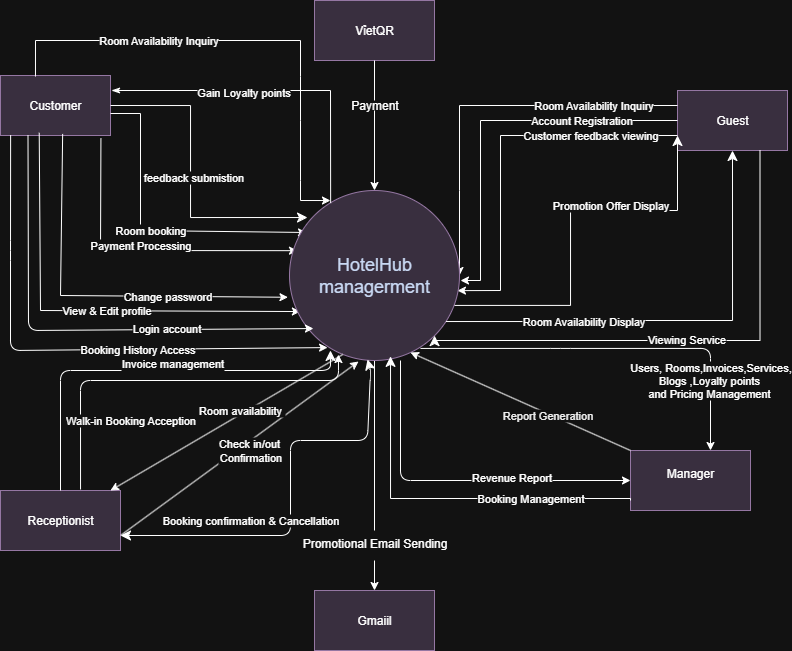

The diagram above was exported from draw.io. Its source (the exported page's mxGraphModel, read from the mxfile embedded in the PNG):
<mxGraphModel dx="815" dy="428" grid="1" gridSize="10" guides="1" tooltips="1" connect="1" arrows="1" fold="1" page="1" pageScale="1" pageWidth="850" pageHeight="1100" math="0" shadow="0">
  <root>
    <mxCell id="0" />
    <mxCell id="1" parent="0" />
    <mxCell id="58" value="Customer" style="rounded=0;whiteSpace=wrap;html=1;fillColor=#e1d5e7;strokeColor=#9673a6;" parent="1" vertex="1">
      <mxGeometry x="40" y="105" width="110" height="60" as="geometry" />
    </mxCell>
    <mxCell id="59" value="Guest" style="rounded=0;whiteSpace=wrap;html=1;fillColor=#e1d5e7;strokeColor=#9673a6;" parent="1" vertex="1">
      <mxGeometry x="717" y="120" width="110" height="60" as="geometry" />
    </mxCell>
    <mxCell id="60" value="VỉetQR" style="rounded=0;whiteSpace=wrap;html=1;fillColor=#e1d5e7;strokeColor=#9673a6;" parent="1" vertex="1">
      <mxGeometry x="354" y="30" width="120" height="60" as="geometry" />
    </mxCell>
    <mxCell id="61" value="" style="endArrow=classic;html=1;rounded=0;entryX=0.5;entryY=0;entryDx=0;entryDy=0;" parent="1" target="89" edge="1">
      <mxGeometry width="50" height="50" relative="1" as="geometry">
        <mxPoint x="414" y="140" as="sourcePoint" />
        <mxPoint x="410" y="210" as="targetPoint" />
      </mxGeometry>
    </mxCell>
    <mxCell id="62" value="" style="endArrow=classic;html=1;rounded=0;fontFamily=Helvetica;fontSize=11;fontColor=default;labelBackgroundColor=default;resizable=0;entryX=1;entryY=0.5;entryDx=0;entryDy=0;exitX=0;exitY=0.25;exitDx=0;exitDy=0;" parent="1" source="59" target="89" edge="1">
      <mxGeometry relative="1" as="geometry">
        <mxPoint x="390" y="190" as="sourcePoint" />
        <mxPoint x="490" y="190" as="targetPoint" />
        <Array as="points">
          <mxPoint x="590" y="135" />
          <mxPoint x="700" y="135" />
          <mxPoint x="499" y="135" />
          <mxPoint x="499" y="220" />
        </Array>
      </mxGeometry>
    </mxCell>
    <mxCell id="63" value="Room Availability Inquiry" style="edgeLabel;resizable=0;html=1;;align=center;verticalAlign=middle;fontFamily=Helvetica;fontSize=11;fontColor=default;labelBackgroundColor=default;fillColor=none;gradientColor=none;" parent="62" connectable="0" vertex="1">
      <mxGeometry relative="1" as="geometry" />
    </mxCell>
    <mxCell id="64" value="Manager&lt;div&gt;&lt;br&gt;&lt;/div&gt;" style="rounded=0;whiteSpace=wrap;html=1;fillColor=#e1d5e7;strokeColor=#9673a6;" parent="1" vertex="1">
      <mxGeometry x="670" y="480" width="120" height="60" as="geometry" />
    </mxCell>
    <mxCell id="65" value="Gmaiil" style="rounded=0;whiteSpace=wrap;html=1;fillColor=#e1d5e7;strokeColor=#9673a6;" parent="1" vertex="1">
      <mxGeometry x="354" y="620" width="120" height="60" as="geometry" />
    </mxCell>
    <mxCell id="66" value="Receptionist" style="rounded=0;whiteSpace=wrap;html=1;fillColor=#e1d5e7;strokeColor=#9673a6;" parent="1" vertex="1">
      <mxGeometry x="40" y="520" width="120" height="60" as="geometry" />
    </mxCell>
    <mxCell id="67" value="Payment" style="text;html=1;align=center;verticalAlign=middle;resizable=0;points=[];autosize=1;strokeColor=none;fillColor=none;" parent="1" vertex="1">
      <mxGeometry x="379" y="120" width="70" height="30" as="geometry" />
    </mxCell>
    <mxCell id="68" value="" style="endArrow=none;html=1;rounded=0;entryX=0.5;entryY=1;entryDx=0;entryDy=0;" parent="1" target="60" edge="1">
      <mxGeometry width="50" height="50" relative="1" as="geometry">
        <mxPoint x="414" y="130" as="sourcePoint" />
        <mxPoint x="474" y="70" as="targetPoint" />
      </mxGeometry>
    </mxCell>
    <mxCell id="69" value="&lt;div&gt;&lt;br&gt;&lt;/div&gt;" style="text;html=1;align=center;verticalAlign=middle;resizable=0;points=[];autosize=1;strokeColor=none;fillColor=none;" parent="1" vertex="1">
      <mxGeometry x="245" y="205" width="20" height="30" as="geometry" />
    </mxCell>
    <mxCell id="70" value="" style="endArrow=classic;html=1;rounded=0;entryX=0.047;entryY=0.354;entryDx=0;entryDy=0;entryPerimeter=0;exitX=0.913;exitY=1.05;exitDx=0;exitDy=0;exitPerimeter=0;" parent="1" target="89" edge="1" source="58">
      <mxGeometry width="50" height="50" relative="1" as="geometry">
        <mxPoint x="140" y="170" as="sourcePoint" />
        <mxPoint x="330" y="170" as="targetPoint" />
        <Array as="points">
          <mxPoint x="140" y="280" />
        </Array>
      </mxGeometry>
    </mxCell>
    <mxCell id="71" value="Payment Processing&lt;div&gt;&lt;br style=&quot;font-size: 12px; background-color: rgb(236, 236, 236);&quot;&gt;&lt;/div&gt;" style="edgeLabel;html=1;align=center;verticalAlign=middle;resizable=0;points=[];fontFamily=Helvetica;fontSize=11;fontColor=default;labelBackgroundColor=default;fillColor=none;gradientColor=none;" parent="70" connectable="0" vertex="1">
      <mxGeometry x="-0.0164" y="-2" relative="1" as="geometry">
        <mxPoint as="offset" />
      </mxGeometry>
    </mxCell>
    <mxCell id="72" value="" style="endArrow=classic;html=1;rounded=0;fontFamily=Helvetica;fontSize=11;fontColor=default;labelBackgroundColor=default;resizable=0;exitX=0;exitY=0.5;exitDx=0;exitDy=0;" parent="1" source="59" edge="1">
      <mxGeometry relative="1" as="geometry">
        <mxPoint x="680" y="150" as="sourcePoint" />
        <mxPoint x="500" y="310" as="targetPoint" />
        <Array as="points">
          <mxPoint x="640" y="150" />
          <mxPoint x="520" y="150" />
          <mxPoint x="520" y="310" />
        </Array>
      </mxGeometry>
    </mxCell>
    <mxCell id="73" value="Account Registration" style="edgeLabel;resizable=0;html=1;;align=center;verticalAlign=middle;fontFamily=Helvetica;fontSize=11;fontColor=default;labelBackgroundColor=default;fillColor=none;gradientColor=none;" parent="72" connectable="0" vertex="1">
      <mxGeometry relative="1" as="geometry">
        <mxPoint x="92" as="offset" />
      </mxGeometry>
    </mxCell>
    <mxCell id="74" value="" style="endArrow=classic;html=1;rounded=0;entryX=0.5;entryY=0;entryDx=0;entryDy=0;" parent="1" target="65" edge="1">
      <mxGeometry width="50" height="50" relative="1" as="geometry">
        <mxPoint x="414" y="590" as="sourcePoint" />
        <mxPoint x="464" y="540" as="targetPoint" />
      </mxGeometry>
    </mxCell>
    <mxCell id="75" value="" style="endArrow=none;html=1;rounded=0;" parent="1" edge="1">
      <mxGeometry width="50" height="50" relative="1" as="geometry">
        <mxPoint x="414" y="390" as="sourcePoint" />
        <mxPoint x="414" y="560" as="targetPoint" />
      </mxGeometry>
    </mxCell>
    <mxCell id="76" value="Promotional Email Sending" style="text;html=1;align=center;verticalAlign=middle;resizable=0;points=[];autosize=1;strokeColor=none;fillColor=none;" parent="1" vertex="1">
      <mxGeometry x="329" y="558" width="170" height="30" as="geometry" />
    </mxCell>
    <mxCell id="77" value="" style="endArrow=classic;html=1;rounded=0;fontFamily=Helvetica;fontSize=11;fontColor=default;labelBackgroundColor=default;resizable=0;exitX=0;exitY=0.75;exitDx=0;exitDy=0;entryX=0.988;entryY=0.589;entryDx=0;entryDy=0;entryPerimeter=0;" parent="1" source="59" target="89" edge="1">
      <mxGeometry relative="1" as="geometry">
        <mxPoint x="827" y="330" as="sourcePoint" />
        <mxPoint x="610" y="490" as="targetPoint" />
        <Array as="points">
          <mxPoint x="540" y="165" />
          <mxPoint x="540" y="320" />
        </Array>
      </mxGeometry>
    </mxCell>
    <mxCell id="78" value="Customer feedback viewing" style="edgeLabel;resizable=0;html=1;;align=center;verticalAlign=middle;fontFamily=Helvetica;fontSize=11;fontColor=default;labelBackgroundColor=default;fillColor=none;gradientColor=none;" parent="77" connectable="0" vertex="1">
      <mxGeometry relative="1" as="geometry">
        <mxPoint x="90" y="-11" as="offset" />
      </mxGeometry>
    </mxCell>
    <mxCell id="81" value="" style="endArrow=classic;html=1;rounded=0;fontFamily=Helvetica;fontSize=11;fontColor=default;labelBackgroundColor=default;resizable=0;entryX=-0.009;entryY=0.628;entryDx=0;entryDy=0;entryPerimeter=0;exitX=0.565;exitY=0.974;exitDx=0;exitDy=0;exitPerimeter=0;" parent="1" target="89" edge="1" source="58">
      <mxGeometry relative="1" as="geometry">
        <mxPoint x="100" y="170" as="sourcePoint" />
        <mxPoint x="309" y="325" as="targetPoint" />
        <Array as="points">
          <mxPoint x="100" y="325" />
        </Array>
      </mxGeometry>
    </mxCell>
    <mxCell id="82" value="Change password" style="edgeLabel;resizable=0;html=1;;align=center;verticalAlign=middle;fontFamily=Helvetica;fontSize=11;fontColor=default;labelBackgroundColor=default;fillColor=none;gradientColor=none;" parent="81" connectable="0" vertex="1">
      <mxGeometry relative="1" as="geometry">
        <mxPoint x="74" as="offset" />
      </mxGeometry>
    </mxCell>
    <mxCell id="83" value="" style="endArrow=classic;html=1;rounded=0;fontFamily=Helvetica;fontSize=11;fontColor=default;labelBackgroundColor=default;resizable=0;entryX=0.064;entryY=0.712;entryDx=0;entryDy=0;entryPerimeter=0;exitX=0.352;exitY=0.955;exitDx=0;exitDy=0;exitPerimeter=0;" parent="1" target="89" edge="1" source="58">
      <mxGeometry relative="1" as="geometry">
        <mxPoint x="80" y="170" as="sourcePoint" />
        <mxPoint x="289" y="340" as="targetPoint" />
        <Array as="points">
          <mxPoint x="80" y="340" />
        </Array>
      </mxGeometry>
    </mxCell>
    <mxCell id="84" value="View &amp;amp; Edit profile" style="edgeLabel;resizable=0;html=1;;align=center;verticalAlign=middle;fontFamily=Helvetica;fontSize=11;fontColor=default;labelBackgroundColor=default;fillColor=none;gradientColor=none;" parent="83" connectable="0" vertex="1">
      <mxGeometry relative="1" as="geometry">
        <mxPoint x="25" as="offset" />
      </mxGeometry>
    </mxCell>
    <mxCell id="85" value="" style="endArrow=classic;html=1;rounded=0;fontFamily=Helvetica;fontSize=11;fontColor=default;labelBackgroundColor=default;resizable=0;entryX=0.1;entryY=0.247;entryDx=0;entryDy=0;entryPerimeter=0;" parent="1" target="89" edge="1">
      <mxGeometry relative="1" as="geometry">
        <mxPoint x="150" y="143" as="sourcePoint" />
        <mxPoint x="340" y="260" as="targetPoint" />
        <Array as="points">
          <mxPoint x="180" y="143" />
          <mxPoint x="180" y="260" />
        </Array>
      </mxGeometry>
    </mxCell>
    <mxCell id="86" value="Room booking" style="edgeLabel;resizable=0;html=1;;align=center;verticalAlign=middle;fontFamily=Helvetica;fontSize=11;fontColor=default;labelBackgroundColor=default;fillColor=none;gradientColor=none;" parent="85" connectable="0" vertex="1">
      <mxGeometry relative="1" as="geometry" />
    </mxCell>
    <mxCell id="87" value="" style="endArrow=none;html=1;rounded=0;" parent="1" source="89" edge="1">
      <mxGeometry width="50" height="50" relative="1" as="geometry">
        <mxPoint x="390" y="320" as="sourcePoint" />
        <mxPoint x="440" y="270" as="targetPoint" />
      </mxGeometry>
    </mxCell>
    <mxCell id="88" value="" style="endArrow=none;html=1;rounded=0;" parent="1" target="89" edge="1">
      <mxGeometry width="50" height="50" relative="1" as="geometry">
        <mxPoint x="390" y="320" as="sourcePoint" />
        <mxPoint x="440" y="270" as="targetPoint" />
      </mxGeometry>
    </mxCell>
    <mxCell id="89" value="&lt;span style=&quot;font-family: SegoeuiPc, Arial; color: rgb(8, 27, 58);&quot; data-sheets-root=&quot;1&quot;&gt;&lt;font style=&quot;font-size: 18px;&quot;&gt;HotelHub managerment&lt;/font&gt;&lt;/span&gt;" style="ellipse;whiteSpace=wrap;html=1;aspect=fixed;fillColor=#e1d5e7;strokeColor=#9673a6;" parent="1" vertex="1">
      <mxGeometry x="329" y="220" width="170" height="170" as="geometry" />
    </mxCell>
    <mxCell id="90" value="Booking Management" style="edgeStyle=segmentEdgeStyle;endArrow=classic;html=1;curved=0;rounded=0;endSize=8;startSize=8;sourcePerimeterSpacing=0;targetPerimeterSpacing=0;exitX=0;exitY=0.5;exitDx=0;exitDy=0;entryX=0.6;entryY=0.976;entryDx=0;entryDy=0;entryPerimeter=0;" parent="1" target="89" edge="1">
      <mxGeometry x="-0.4675" width="100" relative="1" as="geometry">
        <mxPoint x="670" y="530" as="sourcePoint" />
        <mxPoint x="430" y="410" as="targetPoint" />
        <Array as="points">
          <mxPoint x="670" y="528" />
          <mxPoint x="430" y="528" />
        </Array>
        <mxPoint as="offset" />
      </mxGeometry>
    </mxCell>
    <mxCell id="91" value="" style="edgeStyle=segmentEdgeStyle;endArrow=classic;html=1;curved=0;rounded=0;endSize=8;startSize=8;sourcePerimeterSpacing=0;targetPerimeterSpacing=0;entryX=0.5;entryY=1;entryDx=0;entryDy=0;" parent="1" source="89" target="59" edge="1">
      <mxGeometry width="100" relative="1" as="geometry">
        <mxPoint x="733.98" y="180.00000000000003" as="sourcePoint" />
        <mxPoint x="540" y="410" as="targetPoint" />
        <Array as="points">
          <mxPoint x="640" y="351" />
          <mxPoint x="640" y="350" />
          <mxPoint x="772" y="350" />
        </Array>
      </mxGeometry>
    </mxCell>
    <mxCell id="92" value="Room Availability Display" style="edgeLabel;html=1;align=center;verticalAlign=middle;resizable=0;points=[];" parent="91" vertex="1" connectable="0">
      <mxGeometry x="-0.1778" y="-1" relative="1" as="geometry">
        <mxPoint x="-50" as="offset" />
      </mxGeometry>
    </mxCell>
    <mxCell id="93" value="" style="edgeStyle=segmentEdgeStyle;endArrow=classic;html=1;curved=0;rounded=0;endSize=8;startSize=8;sourcePerimeterSpacing=0;targetPerimeterSpacing=0;exitX=0.75;exitY=1;exitDx=0;exitDy=0;entryX=1;entryY=1;entryDx=0;entryDy=0;" parent="1" source="59" target="89" edge="1">
      <mxGeometry width="100" relative="1" as="geometry">
        <mxPoint x="742.03" y="205.00000000000003" as="sourcePoint" />
        <mxPoint x="449" y="380.02" as="targetPoint" />
        <Array as="points">
          <mxPoint x="800" y="370" />
          <mxPoint x="474" y="370" />
        </Array>
      </mxGeometry>
    </mxCell>
    <mxCell id="94" value="Viewing Service" style="edgeLabel;html=1;align=center;verticalAlign=middle;resizable=0;points=[];" parent="93" vertex="1" connectable="0">
      <mxGeometry x="-0.1778" y="-1" relative="1" as="geometry">
        <mxPoint x="-50" as="offset" />
      </mxGeometry>
    </mxCell>
    <mxCell id="95" value="" style="edgeStyle=segmentEdgeStyle;endArrow=classic;html=1;curved=0;rounded=0;endSize=8;startSize=8;sourcePerimeterSpacing=0;targetPerimeterSpacing=0;exitX=0.971;exitY=0.676;exitDx=0;exitDy=0;exitPerimeter=0;entryX=0;entryY=0.75;entryDx=0;entryDy=0;" parent="1" source="89" target="59" edge="1">
      <mxGeometry width="100" relative="1" as="geometry">
        <mxPoint x="580" y="260" as="sourcePoint" />
        <mxPoint x="680" y="300" as="targetPoint" />
        <Array as="points">
          <mxPoint x="610" y="335" />
          <mxPoint x="610" y="240" />
          <mxPoint x="717" y="240" />
        </Array>
      </mxGeometry>
    </mxCell>
    <mxCell id="96" value="Promotion Offer Display" style="edgeLabel;html=1;align=center;verticalAlign=middle;resizable=0;points=[];" parent="95" vertex="1" connectable="0">
      <mxGeometry x="0.0378" relative="1" as="geometry">
        <mxPoint x="40" y="-12" as="offset" />
      </mxGeometry>
    </mxCell>
    <mxCell id="97" value="" style="endArrow=classic;html=1;rounded=0;fontFamily=Helvetica;fontSize=11;fontColor=default;labelBackgroundColor=default;resizable=0;exitX=0.318;exitY=0.017;exitDx=0;exitDy=0;exitPerimeter=0;entryX=0.241;entryY=0.059;entryDx=0;entryDy=0;entryPerimeter=0;" parent="1" source="58" target="89" edge="1">
      <mxGeometry relative="1" as="geometry">
        <mxPoint x="60" y="65" as="sourcePoint" />
        <mxPoint x="370" y="235" as="targetPoint" />
        <Array as="points">
          <mxPoint x="75" y="70" />
          <mxPoint x="240" y="70" />
          <mxPoint x="340" y="70" />
          <mxPoint x="340" y="106" />
          <mxPoint x="340" y="150" />
          <mxPoint x="340" y="210" />
          <mxPoint x="340" y="230" />
        </Array>
      </mxGeometry>
    </mxCell>
    <mxCell id="98" value="Room Availability Inquiry" style="edgeLabel;resizable=0;html=1;;align=center;verticalAlign=middle;fontFamily=Helvetica;fontSize=11;fontColor=default;labelBackgroundColor=default;fillColor=none;gradientColor=none;" parent="97" connectable="0" vertex="1">
      <mxGeometry relative="1" as="geometry">
        <mxPoint x="-87" as="offset" />
      </mxGeometry>
    </mxCell>
    <mxCell id="99" value="" style="edgeStyle=segmentEdgeStyle;endArrow=classic;html=1;curved=0;rounded=0;endSize=8;startSize=8;sourcePerimeterSpacing=0;targetPerimeterSpacing=0;exitX=1;exitY=0.5;exitDx=0;exitDy=0;entryX=0.106;entryY=0.159;entryDx=0;entryDy=0;entryPerimeter=0;" parent="1" source="58" target="89" edge="1">
      <mxGeometry width="100" relative="1" as="geometry">
        <mxPoint x="180" y="150" as="sourcePoint" />
        <mxPoint x="280" y="190" as="targetPoint" />
        <Array as="points">
          <mxPoint x="230" y="135" />
          <mxPoint x="230" y="247" />
        </Array>
      </mxGeometry>
    </mxCell>
    <mxCell id="100" value="feedback submistion" style="edgeLabel;html=1;align=center;verticalAlign=middle;resizable=0;points=[];" parent="99" vertex="1" connectable="0">
      <mxGeometry x="-0.0204" y="3" relative="1" as="geometry">
        <mxPoint as="offset" />
      </mxGeometry>
    </mxCell>
    <mxCell id="101" value="" style="edgeStyle=none;orthogonalLoop=1;jettySize=auto;html=1;endArrow=classic;startArrow=classic;endSize=8;startSize=8;entryX=0.459;entryY=0.994;entryDx=0;entryDy=0;entryPerimeter=0;exitX=1;exitY=0.75;exitDx=0;exitDy=0;" parent="1" target="89" edge="1">
      <mxGeometry width="100" relative="1" as="geometry">
        <mxPoint x="160" y="565" as="sourcePoint" />
        <mxPoint x="390.03" y="390.98999999999995" as="targetPoint" />
        <Array as="points">
          <mxPoint x="330" y="565" />
          <mxPoint x="330" y="470" />
          <mxPoint x="407" y="470" />
          <mxPoint x="410" y="400" />
        </Array>
      </mxGeometry>
    </mxCell>
    <mxCell id="102" value="Booking confirmation &amp;amp; Cancellation" style="edgeLabel;html=1;align=center;verticalAlign=middle;resizable=0;points=[];" parent="101" vertex="1" connectable="0">
      <mxGeometry x="-0.4487" y="-1" relative="1" as="geometry">
        <mxPoint x="13" y="-16" as="offset" />
      </mxGeometry>
    </mxCell>
    <mxCell id="103" value="" style="edgeStyle=none;orthogonalLoop=1;jettySize=auto;html=1;entryX=0.224;entryY=0.924;entryDx=0;entryDy=0;entryPerimeter=0;exitX=0.092;exitY=0.993;exitDx=0;exitDy=0;exitPerimeter=0;" parent="1" target="89" edge="1" source="58">
      <mxGeometry width="100" relative="1" as="geometry">
        <mxPoint x="50" y="170" as="sourcePoint" />
        <mxPoint x="354" y="360" as="targetPoint" />
        <Array as="points">
          <mxPoint x="50" y="280" />
          <mxPoint x="50" y="380" />
        </Array>
      </mxGeometry>
    </mxCell>
    <mxCell id="104" value="Booking History Access" style="edgeLabel;html=1;align=center;verticalAlign=middle;resizable=0;points=[];" parent="103" vertex="1" connectable="0">
      <mxGeometry x="0.2863" relative="1" as="geometry">
        <mxPoint as="offset" />
      </mxGeometry>
    </mxCell>
    <mxCell id="105" value="" style="edgeStyle=none;orthogonalLoop=1;jettySize=auto;html=1;entryX=0.141;entryY=0.812;entryDx=0;entryDy=0;entryPerimeter=0;exitX=0.25;exitY=1;exitDx=0;exitDy=0;" parent="1" source="58" target="89" edge="1">
      <mxGeometry width="100" relative="1" as="geometry">
        <mxPoint x="245" y="360" as="sourcePoint" />
        <mxPoint x="345" y="360" as="targetPoint" />
        <Array as="points">
          <mxPoint x="68" y="360" />
        </Array>
      </mxGeometry>
    </mxCell>
    <mxCell id="106" value="Login account" style="edgeLabel;html=1;align=center;verticalAlign=middle;resizable=0;points=[];" parent="105" vertex="1" connectable="0">
      <mxGeometry x="0.3876" y="1" relative="1" as="geometry">
        <mxPoint as="offset" />
      </mxGeometry>
    </mxCell>
    <mxCell id="107" value="" style="edgeStyle=none;orthogonalLoop=1;jettySize=auto;html=1;endArrow=classic;startArrow=none;endSize=8;startSize=8;entryX=0.241;entryY=0.941;entryDx=0;entryDy=0;entryPerimeter=0;exitX=0.5;exitY=0;exitDx=0;exitDy=0;startFill=0;" parent="1" source="66" target="89" edge="1">
      <mxGeometry width="100" relative="1" as="geometry">
        <mxPoint x="120" y="400" as="sourcePoint" />
        <mxPoint x="400" y="390" as="targetPoint" />
        <Array as="points">
          <mxPoint x="100" y="400" />
          <mxPoint x="250" y="400" />
          <mxPoint x="370" y="400" />
        </Array>
      </mxGeometry>
    </mxCell>
    <mxCell id="108" value="Invoice management&lt;div&gt;&lt;br&gt;&lt;/div&gt;" style="edgeLabel;html=1;align=center;verticalAlign=middle;resizable=0;points=[];" parent="107" vertex="1" connectable="0">
      <mxGeometry x="0.1316" relative="1" as="geometry">
        <mxPoint as="offset" />
      </mxGeometry>
    </mxCell>
    <mxCell id="109" value="" style="edgeStyle=none;orthogonalLoop=1;jettySize=auto;html=1;" parent="1" edge="1">
      <mxGeometry width="100" relative="1" as="geometry">
        <mxPoint x="460" y="377.93" as="sourcePoint" />
        <mxPoint x="750" y="480" as="targetPoint" />
        <Array as="points">
          <mxPoint x="600" y="377.93" />
          <mxPoint x="750" y="377.93" />
        </Array>
      </mxGeometry>
    </mxCell>
    <mxCell id="110" value="Users, Rooms,Invoices,Services,&lt;br&gt;Blogs ,Loyalty points&amp;nbsp;&lt;div&gt;and Pricing Management&amp;nbsp;&lt;/div&gt;" style="edgeLabel;html=1;align=center;verticalAlign=middle;resizable=0;points=[];rotation=0;" parent="109" vertex="1" connectable="0">
      <mxGeometry x="0.7344" y="2" relative="1" as="geometry">
        <mxPoint x="-2" y="-18" as="offset" />
      </mxGeometry>
    </mxCell>
    <mxCell id="111" value="" style="edgeStyle=none;orthogonalLoop=1;jettySize=auto;html=1;exitX=0;exitY=0;exitDx=0;exitDy=0;" parent="1" source="64" edge="1">
      <mxGeometry width="100" relative="1" as="geometry">
        <mxPoint x="449.00000000000006" y="390.00000000000006" as="sourcePoint" />
        <mxPoint x="450" y="382" as="targetPoint" />
        <Array as="points" />
      </mxGeometry>
    </mxCell>
    <mxCell id="112" value="&lt;span style=&quot;color: rgb(0, 0, 0);&quot;&gt;Report Generation&lt;/span&gt;" style="edgeLabel;html=1;align=center;verticalAlign=middle;resizable=0;points=[];" parent="111" vertex="1" connectable="0">
      <mxGeometry x="-0.2485" y="2" relative="1" as="geometry">
        <mxPoint as="offset" />
      </mxGeometry>
    </mxCell>
    <mxCell id="113" value="" style="edgeStyle=none;orthogonalLoop=1;jettySize=auto;html=1;entryX=0;entryY=0.5;entryDx=0;entryDy=0;" parent="1" target="64" edge="1">
      <mxGeometry width="100" relative="1" as="geometry">
        <mxPoint x="440" y="390" as="sourcePoint" />
        <mxPoint x="440" y="380" as="targetPoint" />
        <Array as="points">
          <mxPoint x="440" y="510" />
        </Array>
      </mxGeometry>
    </mxCell>
    <mxCell id="114" value="Revenue Report" style="edgeLabel;html=1;align=center;verticalAlign=middle;resizable=0;points=[];" parent="113" vertex="1" connectable="0">
      <mxGeometry x="0.32" y="3" relative="1" as="geometry">
        <mxPoint as="offset" />
      </mxGeometry>
    </mxCell>
    <mxCell id="115" value="" style="edgeStyle=none;orthogonalLoop=1;jettySize=auto;html=1;entryX=0.288;entryY=0.965;entryDx=0;entryDy=0;entryPerimeter=0;exitX=0.667;exitY=-0.017;exitDx=0;exitDy=0;exitPerimeter=0;" parent="1" source="66" target="89" edge="1">
      <mxGeometry width="100" relative="1" as="geometry">
        <mxPoint x="120" y="510" as="sourcePoint" />
        <mxPoint x="370" y="410" as="targetPoint" />
        <Array as="points">
          <mxPoint x="120" y="410" />
          <mxPoint x="378" y="410" />
        </Array>
      </mxGeometry>
    </mxCell>
    <mxCell id="116" value="Walk-in Booking Acception" style="edgeLabel;html=1;align=center;verticalAlign=middle;resizable=0;points=[];" parent="115" vertex="1" connectable="0">
      <mxGeometry x="-0.6489" y="-3" relative="1" as="geometry">
        <mxPoint x="47" as="offset" />
      </mxGeometry>
    </mxCell>
    <mxCell id="117" value="" style="edgeStyle=none;orthogonalLoop=1;jettySize=auto;html=1;exitX=1;exitY=0.75;exitDx=0;exitDy=0;entryX=0.406;entryY=1.006;entryDx=0;entryDy=0;entryPerimeter=0;" parent="1" source="66" target="89" edge="1">
      <mxGeometry width="100" relative="1" as="geometry">
        <mxPoint x="230" y="440" as="sourcePoint" />
        <mxPoint x="330" y="440" as="targetPoint" />
        <Array as="points" />
      </mxGeometry>
    </mxCell>
    <mxCell id="JPk_PRS1wOkacUPY0z2c-120" value="Check in/out&amp;nbsp;&lt;div&gt;Confirmation&lt;/div&gt;" style="edgeLabel;html=1;align=center;verticalAlign=middle;resizable=0;points=[];" vertex="1" connectable="0" parent="117">
      <mxGeometry x="0.4068" y="-2" relative="1" as="geometry">
        <mxPoint x="-39" y="36" as="offset" />
      </mxGeometry>
    </mxCell>
    <mxCell id="JPk_PRS1wOkacUPY0z2c-117" value="" style="endArrow=none;html=1;rounded=0;entryX=0.242;entryY=0.074;entryDx=0;entryDy=0;entryPerimeter=0;startArrow=classicThin;startFill=1;endFill=0;" edge="1" parent="1" target="89">
      <mxGeometry width="50" height="50" relative="1" as="geometry">
        <mxPoint x="151" y="120" as="sourcePoint" />
        <mxPoint x="340" y="240" as="targetPoint" />
        <Array as="points">
          <mxPoint x="260" y="120" />
          <mxPoint x="370" y="120" />
        </Array>
      </mxGeometry>
    </mxCell>
    <mxCell id="JPk_PRS1wOkacUPY0z2c-118" value="Gain Loyalty points" style="edgeLabel;html=1;align=center;verticalAlign=middle;resizable=0;points=[];" vertex="1" connectable="0" parent="JPk_PRS1wOkacUPY0z2c-117">
      <mxGeometry x="-0.2021" y="-2" relative="1" as="geometry">
        <mxPoint as="offset" />
      </mxGeometry>
    </mxCell>
    <mxCell id="JPk_PRS1wOkacUPY0z2c-123" value="" style="endArrow=none;startArrow=classic;html=1;rounded=0;entryX=0.313;entryY=0.965;entryDx=0;entryDy=0;entryPerimeter=0;endFill=0;" edge="1" parent="1" target="89">
      <mxGeometry width="50" height="50" relative="1" as="geometry">
        <mxPoint x="150" y="520" as="sourcePoint" />
        <mxPoint x="200" y="470" as="targetPoint" />
      </mxGeometry>
    </mxCell>
    <mxCell id="JPk_PRS1wOkacUPY0z2c-124" value="Room availability&amp;nbsp;" style="edgeLabel;html=1;align=center;verticalAlign=middle;resizable=0;points=[];" vertex="1" connectable="0" parent="JPk_PRS1wOkacUPY0z2c-123">
      <mxGeometry x="0.0126" y="2" relative="1" as="geometry">
        <mxPoint x="14" y="-10" as="offset" />
      </mxGeometry>
    </mxCell>
  </root>
</mxGraphModel>